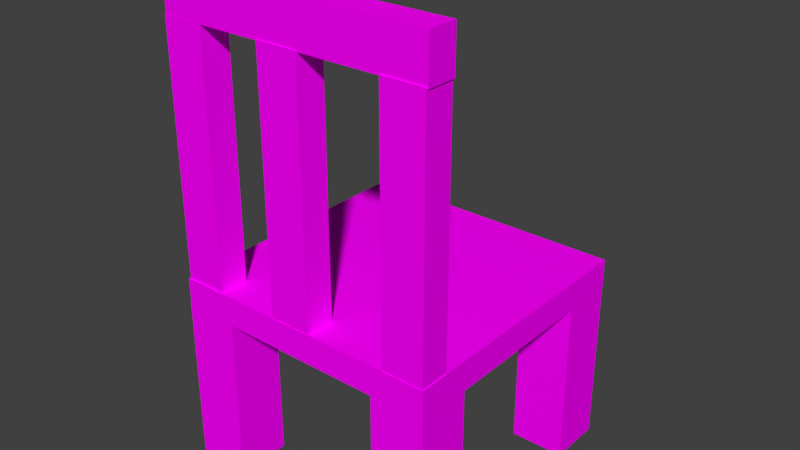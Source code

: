 # Source: Chair.blend  (saved by Blender 2.78.0; exported with 4.5.12 LTS)
import bpy
from mathutils import Matrix  # noqa: F401  (used for matrix-valued properties, if any)

bpy.ops.wm.read_factory_settings(use_empty=True)
scene = bpy.context.scene
scene.name = 'Scene'

# ---- collections
col_collection_1 = bpy.data.collections.new('Collection 1'); scene.collection.children.link(col_collection_1)

# ---- images (referenced by path relative to the original .blend; pixels are not part of the script)
import os
ASSET_DIR = os.environ.get("B2B_ASSET_DIR", "")  # directory of the original .blend (textures are referenced by path, not embedded)
HERE = os.path.dirname(os.path.abspath(__file__))  # packed textures are extracted next to this script under _unpacked/

def load_image(name, relpath, width, height, colorspace="sRGB"):
    """Load a texture the original file referenced (path relative to the .blend, or extracted next to this script)."""
    p = next((c for c in (os.path.join(HERE, relpath), os.path.join(ASSET_DIR, relpath)) if relpath and os.path.exists(c)), "")
    if p:
        img = bpy.data.images.load(p, check_existing=True)
        img.name = name
    else:  # same state as the original file: an image datablock whose file is absent (Cycles renders it pink)
        img = bpy.data.images.new(name, width, height)
        img.source = "FILE"
        img.filepath = "//" + (relpath or name)
    img.colorspace_settings.name = colorspace
    return img
img_wood2_png = load_image('wood2.png', 'wood2.png', 1024, 1024, 'sRGB')

# ---- materials (node trees are filled in below, after node groups)
mat_material = bpy.data.materials.new('Material')
mat_material.alpha_threshold = 0.0
mat_material.roughness = 0.5
mat_material.line_color = (0.0, 0.0, 0.0, 1.0)

# ---- material node trees
mat_material.use_nodes = True; mat_material.node_tree.nodes.clear()
_N = mat_material.node_tree.nodes; _L = mat_material.node_tree.links
n0 = _N.new('ShaderNodeOutputMaterial'); n0.name = 'Material Output'; n0.location = (300, 300)
n1 = _N.new('ShaderNodeBsdfDiffuse'); n1.name = 'Diffuse BSDF'; n1.location = (116, 291)
n2 = _N.new('ShaderNodeTexImage'); n2.name = 'Image Texture'; n2.location = (-40, 305)
n2.width = 140
n2.image = img_wood2_png
_L.new(n1.outputs[0], n0.inputs[0])
_L.new(n2.outputs[0], n1.inputs[0])
n0.is_active_output = True

# ---- world
world_world = bpy.data.worlds.new('World'); scene.world = world_world
world_world.color = (0.05088, 0.05088, 0.05088)
world_world.use_sun_shadow = False
world_world.sun_shadow_jitter_overblur = 0.0
world_world.cycles.sampling_method = 'MANUAL'

# ---- meshes
me_cube_001 = bpy.data.meshes.new('Cube.001')
me_cube_001.from_pydata([(-1.0, -1.0, -1.0), (-1.0, -1.0, 1.0), (-1.0, 1.0, -1.0), (-1.0, 1.0, 1.0), (1.0, -1.0, -1.0), (1.0, -1.0, 1.0), (1.0, 1.0, -1.0), (1.0, 1.0, 1.0)], [], [(0, 1, 3, 2), (2, 3, 7, 6), (6, 7, 5, 4), (4, 5, 1, 0), (2, 6, 4, 0), (7, 3, 1, 5)])
_uv = me_cube_001.uv_layers.new(name='UVMap')
_uv.uv.foreach_set('vector', [0.6667, 0.3333, 0.3333, 0.3333, 0.3333, 3.974e-08, 0.6667, 0.0, 0.3333, 0.6667, 3.974e-08, 0.6667, 0.0, 0.3333, 0.3333, 0.3333, 0.3333, 0.3333, 1.291e-07, 0.3333, 0.0, 8.941e-08, 0.3333, 0.0, 0.3333, 0.6667, 0.3333, 0.3333, 0.6667, 0.3333, 0.6667, 0.6667, 1.0, 0.3333, 0.6667, 0.3333, 0.6667, 2.98e-08, 1.0, 0.0, 0.3333, 0.6667, 0.3333, 1.0, 4.967e-08, 1.0, 0.0, 0.6667])
me_cube_001.materials.append(mat_material)
me_cube_001.use_remesh_preserve_volume = False
me_cube_001.use_remesh_preserve_attributes = False
me_cube_001.use_mirror_vertex_groups = False
me_cube_001.update()
me_cube_002 = bpy.data.meshes.new('Cube.002')
me_cube_002.from_pydata([(-1.0, -1.0, -1.0), (-1.0, -1.0, 1.0), (-1.0, 1.0, -1.0), (-1.0, 1.0, 1.0), (1.0, -1.0, -1.0), (1.0, -1.0, 1.0), (1.0, 1.0, -1.0), (1.0, 1.0, 1.0)], [], [(0, 1, 3, 2), (2, 3, 7, 6), (6, 7, 5, 4), (4, 5, 1, 0), (2, 6, 4, 0), (7, 3, 1, 5)])
_uv = me_cube_002.uv_layers.new(name='UVMap')
_uv.uv.foreach_set('vector', [0.6667, 0.3333, 0.3333, 0.3333, 0.3333, 3.974e-08, 0.6667, 0.0, 0.3333, 0.6667, 3.974e-08, 0.6667, 0.0, 0.3333, 0.3333, 0.3333, 0.3333, 0.3333, 1.291e-07, 0.3333, 0.0, 8.941e-08, 0.3333, 0.0, 0.3333, 0.6667, 0.3333, 0.3333, 0.6667, 0.3333, 0.6667, 0.6667, 1.0, 0.3333, 0.6667, 0.3333, 0.6667, 2.98e-08, 1.0, 0.0, 0.3333, 0.6667, 0.3333, 1.0, 4.967e-08, 1.0, 0.0, 0.6667])
me_cube_002.materials.append(mat_material)
me_cube_002.use_remesh_preserve_volume = False
me_cube_002.use_remesh_preserve_attributes = False
me_cube_002.use_mirror_vertex_groups = False
me_cube_002.update()
me_cube_003 = bpy.data.meshes.new('Cube.003')
me_cube_003.from_pydata([(-1.0, -1.0, -1.0), (-1.0, -1.0, 1.0), (-1.0, 1.0, -1.0), (-1.0, 1.0, 1.0), (1.0, -1.0, -1.0), (1.0, -1.0, 1.0), (1.0, 1.0, -1.0), (1.0, 1.0, 1.0)], [], [(0, 1, 3, 2), (2, 3, 7, 6), (6, 7, 5, 4), (4, 5, 1, 0), (2, 6, 4, 0), (7, 3, 1, 5)])
_uv = me_cube_003.uv_layers.new(name='UVMap')
_uv.uv.foreach_set('vector', [0.6667, 0.3333, 0.3333, 0.3333, 0.3333, 3.974e-08, 0.6667, 0.0, 0.3333, 0.6667, 3.974e-08, 0.6667, 0.0, 0.3333, 0.3333, 0.3333, 0.3333, 0.3333, 1.291e-07, 0.3333, 0.0, 8.941e-08, 0.3333, 0.0, 0.3333, 0.6667, 0.3333, 0.3333, 0.6667, 0.3333, 0.6667, 0.6667, 1.0, 0.3333, 0.6667, 0.3333, 0.6667, 2.98e-08, 1.0, 0.0, 0.3333, 0.6667, 0.3333, 1.0, 4.967e-08, 1.0, 0.0, 0.6667])
me_cube_003.materials.append(mat_material)
me_cube_003.use_remesh_preserve_volume = False
me_cube_003.use_remesh_preserve_attributes = False
me_cube_003.use_mirror_vertex_groups = False
me_cube_003.update()
me_cube_004 = bpy.data.meshes.new('Cube.004')
me_cube_004.from_pydata([(-1.0, -1.0, -1.0), (-1.0, -1.0, 1.0), (-1.0, 1.0, -1.0), (-1.0, 1.0, 1.0), (1.0, -1.0, -1.0), (1.0, -1.0, 1.0), (1.0, 1.0, -1.0), (1.0, 1.0, 1.0)], [], [(0, 1, 3, 2), (2, 3, 7, 6), (6, 7, 5, 4), (4, 5, 1, 0), (2, 6, 4, 0), (7, 3, 1, 5)])
_uv = me_cube_004.uv_layers.new(name='UVMap')
_uv.uv.foreach_set('vector', [0.6667, 0.3333, 0.3333, 0.3333, 0.3333, 3.974e-08, 0.6667, 0.0, 0.3333, 0.6667, 3.974e-08, 0.6667, 0.0, 0.3333, 0.3333, 0.3333, 0.3333, 0.3333, 1.291e-07, 0.3333, 0.0, 8.941e-08, 0.3333, 0.0, 0.3333, 0.6667, 0.3333, 0.3333, 0.6667, 0.3333, 0.6667, 0.6667, 1.0, 0.3333, 0.6667, 0.3333, 0.6667, 2.98e-08, 1.0, 0.0, 0.3333, 0.6667, 0.3333, 1.0, 4.967e-08, 1.0, 0.0, 0.6667])
me_cube_004.materials.append(mat_material)
me_cube_004.use_remesh_preserve_volume = False
me_cube_004.use_remesh_preserve_attributes = False
me_cube_004.use_mirror_vertex_groups = False
me_cube_004.update()
me_cube_005 = bpy.data.meshes.new('Cube.005')
me_cube_005.from_pydata([(-1.0, -1.0, -1.0), (-1.0, -1.0, 1.0), (-1.0, 1.0, -1.0), (-1.0, 1.0, 1.0), (1.0, -1.0, -1.0), (1.0, -1.0, 1.0), (1.0, 1.0, -1.0), (1.0, 1.0, 1.0)], [], [(0, 1, 3, 2), (2, 3, 7, 6), (6, 7, 5, 4), (4, 5, 1, 0), (2, 6, 4, 0), (7, 3, 1, 5)])
_uv = me_cube_005.uv_layers.new(name='UVMap')
_uv.uv.foreach_set('vector', [0.6667, 0.3333, 0.3333, 0.3333, 0.3333, 3.974e-08, 0.6667, 0.0, 0.3333, 0.6667, 3.974e-08, 0.6667, 0.0, 0.3333, 0.3333, 0.3333, 0.3333, 0.3333, 1.291e-07, 0.3333, 0.0, 8.941e-08, 0.3333, 0.0, -0.0006508, 0.9967, -0.0006509, 0.6634, 0.3327, 0.6634, 0.3327, 0.9967, 1.0, 0.3333, 0.6667, 0.3333, 0.6667, 2.98e-08, 1.0, 0.0, 0.8981, 0.1058, 0.8981, 0.8929, 0.111, 0.8929, 0.111, 0.1058])
me_cube_005.materials.append(mat_material)
me_cube_005.use_remesh_preserve_volume = False
me_cube_005.use_remesh_preserve_attributes = False
me_cube_005.use_mirror_vertex_groups = False
me_cube_005.update()
me_cube_006 = bpy.data.meshes.new('Cube.006')
me_cube_006.from_pydata([(-1.0, -1.0, -1.0), (-1.0, -1.0, 1.0), (-1.0, 1.0, -1.0), (-1.0, 1.0, 1.0), (1.0, -1.0, -1.0), (1.0, -1.0, 1.0), (1.0, 1.0, -1.0), (1.0, 1.0, 1.0)], [], [(0, 1, 3, 2), (2, 3, 7, 6), (6, 7, 5, 4), (4, 5, 1, 0), (2, 6, 4, 0), (7, 3, 1, 5)])
_uv = me_cube_006.uv_layers.new(name='UVMap')
_uv.uv.foreach_set('vector', [0.665, 0.335, 0.335, 0.335, 0.335, 0.005133, 0.665, 0.005133, 0.335, 0.665, 0.005133, 0.665, 0.005133, 0.335, 0.335, 0.335, 0.335, 0.335, 0.005133, 0.335, 0.005133, 0.005133, 0.335, 0.005133, 0.335, 0.665, 0.335, 0.335, 0.665, 0.335, 0.665, 0.665, 0.9328, 0.273, 0.727, 0.273, 0.727, 0.06718, 0.9328, 0.06718, 0.335, 0.665, 0.335, 0.9949, 0.005133, 0.9949, 0.005133, 0.665])
me_cube_006.materials.append(mat_material)
me_cube_006.use_remesh_preserve_volume = False
me_cube_006.use_remesh_preserve_attributes = False
me_cube_006.use_mirror_vertex_groups = False
me_cube_006.update()
me_cube_007 = bpy.data.meshes.new('Cube.007')
me_cube_007.from_pydata([(-1.0, -1.0, -1.0), (-1.0, -1.0, 1.0), (-1.0, 1.0, -1.0), (-1.0, 1.0, 1.0), (1.0, -1.0, -1.0), (1.0, -1.0, 1.0), (1.0, 1.0, -1.0), (1.0, 1.0, 1.0)], [], [(0, 1, 3, 2), (2, 3, 7, 6), (6, 7, 5, 4), (4, 5, 1, 0), (2, 6, 4, 0), (7, 3, 1, 5)])
_uv = me_cube_007.uv_layers.new(name='UVMap')
_uv.uv.foreach_set('vector', [0.6649, 0.3351, 0.3351, 0.3351, 0.3351, 0.005193, 0.6649, 0.005193, 0.3351, 0.6649, 0.005193, 0.6649, 0.005193, 0.3351, 0.3351, 0.3351, 0.3351, 0.3351, 0.005193, 0.3351, 0.005193, 0.005193, 0.3351, 0.005193, 0.3351, 0.6649, 0.3351, 0.3351, 0.6649, 0.3351, 0.6649, 0.6649, 0.9292, 0.2695, 0.7305, 0.2695, 0.7305, 0.0708, 0.9292, 0.0708, 0.3351, 0.6649, 0.3351, 0.9948, 0.005193, 0.9948, 0.005193, 0.6649])
me_cube_007.materials.append(mat_material)
me_cube_007.use_remesh_preserve_volume = False
me_cube_007.use_remesh_preserve_attributes = False
me_cube_007.use_mirror_vertex_groups = False
me_cube_007.update()
me_cube_008 = bpy.data.meshes.new('Cube.008')
me_cube_008.from_pydata([(-1.0, -1.0, -1.0), (-1.0, -1.0, 1.0), (-1.0, 1.0, -1.0), (-1.0, 1.0, 1.0), (1.0, -1.0, -1.0), (1.0, -1.0, 1.0), (1.0, 1.0, -1.0), (1.0, 1.0, 1.0)], [], [(0, 1, 3, 2), (2, 3, 7, 6), (6, 7, 5, 4), (4, 5, 1, 0), (2, 6, 4, 0), (7, 3, 1, 5)])
_uv = me_cube_008.uv_layers.new(name='UVMap')
_uv.uv.foreach_set('vector', [0.6634, 0.3366, 0.3366, 0.3366, 0.3366, 0.009933, 0.6634, 0.009933, 0.3366, 0.6634, 0.009933, 0.6634, 0.009933, 0.3366, 0.3366, 0.3366, 0.3366, 0.3366, 0.009933, 0.3366, 0.009933, 0.009933, 0.3366, 0.009933, 0.3366, 0.6634, 0.3366, 0.3366, 0.6634, 0.3366, 0.6634, 0.6634, 0.9544, 0.301, 0.699, 0.301, 0.699, 0.04558, 0.9544, 0.04558, 0.3366, 0.6634, 0.3366, 0.9901, 0.009933, 0.9901, 0.009933, 0.6634])
me_cube_008.materials.append(mat_material)
me_cube_008.use_remesh_preserve_volume = False
me_cube_008.use_remesh_preserve_attributes = False
me_cube_008.use_mirror_vertex_groups = False
me_cube_008.update()
me_cube_009 = bpy.data.meshes.new('Cube.009')
me_cube_009.from_pydata([(-1.0, -1.0, -1.0), (-1.0, -1.0, 1.0), (-1.0, 1.0, -1.0), (-1.0, 1.0, 1.0), (1.0, -1.0, -1.0), (1.0, -1.0, 1.0), (1.0, 1.0, -1.0), (1.0, 1.0, 1.0)], [], [(0, 1, 3, 2), (2, 3, 7, 6), (6, 7, 5, 4), (4, 5, 1, 0), (2, 6, 4, 0), (7, 3, 1, 5)])
_uv = me_cube_009.uv_layers.new(name='UVMap')
_uv.uv.foreach_set('vector', [0.7259, 0.2741, 0.2741, 0.2741, 0.2741, -0.1776, 0.7259, -0.1776, 0.2741, 0.7259, -0.1776, 0.7259, -0.1776, 0.2741, 0.2741, 0.2741, 0.2741, 0.2741, -0.1776, 0.2741, -0.1776, -0.1776, 0.2741, -0.1776, 0.2741, 0.7259, 0.2741, 0.2741, 0.7259, 0.2741, 0.7259, 0.7259, 1.178, 0.2741, 0.7259, 0.2741, 0.7259, -0.1776, 1.178, -0.1776, 0.2741, 0.7259, 0.2741, 1.178, -0.1776, 1.178, -0.1776, 0.7259])
me_cube_009.materials.append(mat_material)
me_cube_009.use_remesh_preserve_volume = False
me_cube_009.use_remesh_preserve_attributes = False
me_cube_009.use_mirror_vertex_groups = False
me_cube_009.update()

# ---- objects
ob_cube_001 = bpy.data.objects.new('Cube.001', me_cube_001)
ob_cube_002 = bpy.data.objects.new('Cube.002', me_cube_002)
ob_cube_003 = bpy.data.objects.new('Cube.003', me_cube_003)
ob_cube_004 = bpy.data.objects.new('Cube.004', me_cube_004)
ob_cube_005 = bpy.data.objects.new('Cube.005', me_cube_005)
ob_cube_006 = bpy.data.objects.new('Cube.006', me_cube_006)
ob_cube_007 = bpy.data.objects.new('Cube.007', me_cube_007)
ob_cube_008 = bpy.data.objects.new('Cube.008', me_cube_008)
ob_cube_009 = bpy.data.objects.new('Cube.009', me_cube_009)

# ---- transforms, parenting, visibility, modifiers, constraints
ob_cube_001.location = (-0.9869, 0.9405, 0.6279)
ob_cube_001.rotation_euler = (0.0, 0.0, 4.712)
ob_cube_001.scale = (0.2253, 0.2253, 0.7007)
ob_cube_001.lineart.crease_threshold = 0.0
ob_cube_002.location = (0.8224, 0.9371, 0.6279)
ob_cube_002.scale = (0.2253, 0.2253, 0.7007)
ob_cube_002.lineart.crease_threshold = 0.0
ob_cube_003.location = (0.8153, -0.8482, 0.6279)
ob_cube_003.scale = (0.2253, 0.2253, 0.7007)
ob_cube_003.lineart.crease_threshold = 0.0
ob_cube_004.location = (-0.9869, -0.855, 0.6279)
ob_cube_004.rotation_euler = (0.0, -0.0, 3.142)
ob_cube_004.scale = (0.2253, 0.2253, 0.7007)
ob_cube_004.lineart.crease_threshold = 0.0
ob_cube_005.location = (-0.07863, 0.04105, 1.426)
ob_cube_005.scale = (1.127, 1.123, 0.1216)
ob_cube_005.lineart.crease_threshold = 0.0
ob_cube_006.location = (0.8688, -0.9563, 2.455)
ob_cube_006.rotation_euler = (-1.571, 1.571, 0.0)
ob_cube_006.scale = (1.127, 0.173, 0.1216)
ob_cube_006.lineart.crease_threshold = 0.0
ob_cube_007.location = (-0.1446, -0.9561, 2.455)
ob_cube_007.rotation_euler = (-1.571, 1.571, 0.0)
ob_cube_007.scale = (1.127, 0.173, 0.1216)
ob_cube_007.lineart.crease_threshold = 0.0
ob_cube_008.location = (-1.022, -0.9497, 2.455)
ob_cube_008.rotation_euler = (-1.571, 1.571, 0.0)
ob_cube_008.scale = (1.127, 0.173, 0.1216)
ob_cube_008.lineart.crease_threshold = 0.0
ob_cube_009.location = (-0.06647, -0.9484, 3.745)
ob_cube_009.rotation_euler = (-1.571, 3.142, -0.0)
ob_cube_009.scale = (1.119, 0.173, 0.1216)
ob_cube_009.lineart.crease_threshold = 0.0

# ---- collection membership
col_collection_1.objects.link(ob_cube_001)
col_collection_1.objects.link(ob_cube_002)
col_collection_1.objects.link(ob_cube_003)
col_collection_1.objects.link(ob_cube_004)
col_collection_1.objects.link(ob_cube_005)
col_collection_1.objects.link(ob_cube_006)
col_collection_1.objects.link(ob_cube_007)
col_collection_1.objects.link(ob_cube_008)
col_collection_1.objects.link(ob_cube_009)

# ---- scene / render settings (as saved in the file)
scene.frame_start = 1; scene.frame_end = 250; scene.frame_set(1)
scene.render.engine = 'CYCLES'
scene.render.resolution_percentage = 50
scene.render.dither_intensity = 0.0
scene.cycles.use_denoising = False
scene.cycles.samples = 128
scene.cycles.sampling_pattern = 'TABULATED_SOBOL'
scene.cycles.light_sampling_threshold = 0.0
scene.cycles.use_adaptive_sampling = False
scene.cycles.use_light_tree = False
scene.cycles.blur_glossy = 0.0
scene.cycles.sample_clamp_indirect = 0.0
scene.view_settings.view_transform = 'Standard'
bpy.context.view_layer.update()

# ---- added for rendering (the .blend has no active camera and no usable light): camera, sun
cam_auto = bpy.data.cameras.new('AutoCamera')
cam_auto.lens = 50.0
cam_auto.sensor_width = 36.0
cam_auto.clip_end = 1000.0
ob_auto_camera = bpy.data.objects.new('AutoCamera', cam_auto)
scene.collection.objects.link(ob_auto_camera)
ob_auto_camera.location = (4.64773, -5.6315, 5.70482)
ob_auto_camera.rotation_euler = (1.09748, -7.21219e-08, 0.694738)
scene.camera = ob_auto_camera
light_auto_sun = bpy.data.lights.new('AutoSun', 'SUN')
light_auto_sun.energy = 3.0
light_auto_sun.angle = 0.0523599
ob_auto_sun = bpy.data.objects.new('AutoSun', light_auto_sun)
scene.collection.objects.link(ob_auto_sun)
ob_auto_sun.rotation_euler = (0.872665, 0.174533, 0.523599)
bpy.context.view_layer.update()
